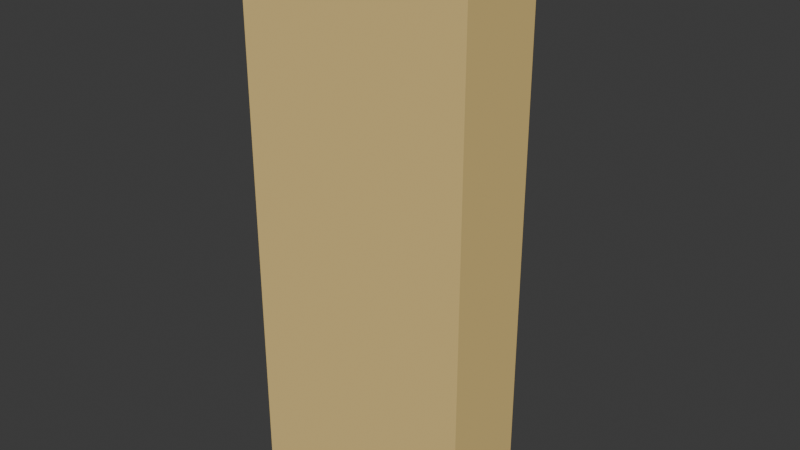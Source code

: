 # Source: player.blend  (saved by Blender 4.0.36; exported with 4.5.12 LTS)
import bpy
from mathutils import Matrix  # noqa: F401  (used for matrix-valued properties, if any)

bpy.ops.wm.read_factory_settings(use_empty=True)
scene = bpy.context.scene
scene.name = 'Scene'

# ---- collections
col_collection = bpy.data.collections.new('Collection'); scene.collection.children.link(col_collection)

# ---- materials (node trees are filled in below, after node groups)
mat_material = bpy.data.materials.new('Material')
mat_material.alpha_threshold = 0.0
mat_material.use_transparent_shadow = False
mat_material.diffuse_color = (0.8018, 0.5894, 0.2306, 1.0)
mat_material.roughness = 0.5
mat_material.line_color = (0.0, 0.0, 0.0, 1.0)

# ---- material node trees

# ---- world
world_world = bpy.data.worlds.new('World'); scene.world = world_world
world_world.use_nodes = True; world_world.node_tree.nodes.clear()
_N = world_world.node_tree.nodes; _L = world_world.node_tree.links
n0 = _N.new('ShaderNodeOutputWorld'); n0.name = 'World Output'; n0.location = (300, 300)
n1 = _N.new('ShaderNodeBackground'); n1.name = 'Background'; n1.location = (10, 300)
n1.inputs[0].default_value = (0.05088, 0.05088, 0.05088, 1.0)
_L.new(n1.outputs[0], n0.inputs[0])
n0.is_active_output = True
world_world.color = (0.05088, 0.05088, 0.05088)
world_world.use_sun_shadow = False
world_world.sun_shadow_jitter_overblur = 0.0

# ---- meshes
me_cube = bpy.data.meshes.new('Cube')
me_cube.from_pydata([(0.4, 0.15, 0.9), (0.4, 0.15, -0.9), (0.4, -0.15, 0.9), (0.4, -0.15, -0.9), (-0.4, 0.15, 0.9), (-0.4, 0.15, -0.9), (-0.4, -0.15, 0.9), (-0.4, -0.15, -0.9)], [], [(0, 4, 6, 2), (3, 2, 6, 7), (7, 6, 4, 5), (5, 1, 3, 7), (1, 0, 2, 3), (5, 4, 0, 1)])
_uv = me_cube.uv_layers.new(name='UVMap')
_uv.uv.foreach_set('vector', [0.625, 0.5, 0.875, 0.5, 0.875, 0.75, 0.625, 0.75, 0.375, 0.75, 0.625, 0.75, 0.625, 1.0, 0.375, 1.0, 0.375, 0.0, 0.625, 0.0, 0.625, 0.25, 0.375, 0.25, 0.125, 0.5, 0.375, 0.5, 0.375, 0.75, 0.125, 0.75, 0.375, 0.5, 0.625, 0.5, 0.625, 0.75, 0.375, 0.75, 0.375, 0.25, 0.625, 0.25, 0.625, 0.5, 0.375, 0.5])
me_cube.materials.append(mat_material)
me_cube.use_mirror_vertex_groups = False
me_cube.update()
me_cube_001 = bpy.data.meshes.new('Cube.001')
me_cube_001.from_pydata([(-1.0, -1.0, -1.0), (-1.0, -1.0, 1.0), (-1.0, 1.0, -1.0), (-1.0, 1.0, 1.0), (1.0, -1.0, -1.0), (1.0, -1.0, 1.0), (1.0, 1.0, -1.0), (1.0, 1.0, 1.0)], [], [(0, 1, 3, 2), (2, 3, 7, 6), (6, 7, 5, 4), (4, 5, 1, 0), (2, 6, 4, 0), (7, 3, 1, 5)])
_uv = me_cube_001.uv_layers.new(name='UVMap')
_uv.uv.foreach_set('vector', [0.375, 0.0, 0.625, 0.0, 0.625, 0.25, 0.375, 0.25, 0.375, 0.25, 0.625, 0.25, 0.625, 0.5, 0.375, 0.5, 0.375, 0.5, 0.625, 0.5, 0.625, 0.75, 0.375, 0.75, 0.375, 0.75, 0.625, 0.75, 0.625, 1.0, 0.375, 1.0, 0.125, 0.5, 0.375, 0.5, 0.375, 0.75, 0.125, 0.75, 0.625, 0.5, 0.875, 0.5, 0.875, 0.75, 0.625, 0.75])
me_cube_001.update()

# ---- objects
ob_cube = bpy.data.objects.new('Cube', me_cube)
ob_forward_mark = bpy.data.objects.new('forward mark', me_cube_001)

# ---- transforms, parenting, visibility, modifiers, constraints
ob_cube.location = (0.0, 0.0, 0.0)
ob_cube.lock_rotations_4d = False
ob_cube.empty_display_type = 'ARROWS'
ob_cube.lineart.crease_threshold = 0.0
ob_forward_mark.location = (0.0, 0.2, 0.9)
ob_forward_mark.scale = (0.1, 0.1, 0.1)

# ---- collection membership
col_collection.objects.link(ob_cube)
col_collection.objects.link(ob_forward_mark)

# ---- scene / render settings (as saved in the file)
scene.frame_start = 1; scene.frame_end = 250; scene.frame_set(1)
scene.render.engine = 'BLENDER_EEVEE_NEXT'
scene.cycles.sampling_pattern = 'TABULATED_SOBOL'
bpy.context.view_layer.update()

# ---- added for rendering (the .blend has no active camera and no usable light): camera, sun
cam_auto = bpy.data.cameras.new('AutoCamera')
cam_auto.lens = 50.0
cam_auto.sensor_width = 36.0
cam_auto.clip_end = 1000.0
ob_auto_camera = bpy.data.objects.new('AutoCamera', cam_auto)
scene.collection.objects.link(ob_auto_camera)
ob_auto_camera.location = (1.95231, -2.26777, 1.61185)
ob_auto_camera.rotation_euler = (1.09748, -7.21219e-08, 0.694738)
scene.camera = ob_auto_camera
light_auto_sun = bpy.data.lights.new('AutoSun', 'SUN')
light_auto_sun.energy = 3.0
light_auto_sun.angle = 0.0523599
ob_auto_sun = bpy.data.objects.new('AutoSun', light_auto_sun)
scene.collection.objects.link(ob_auto_sun)
ob_auto_sun.rotation_euler = (0.872665, 0.174533, 0.523599)
bpy.context.view_layer.update()
